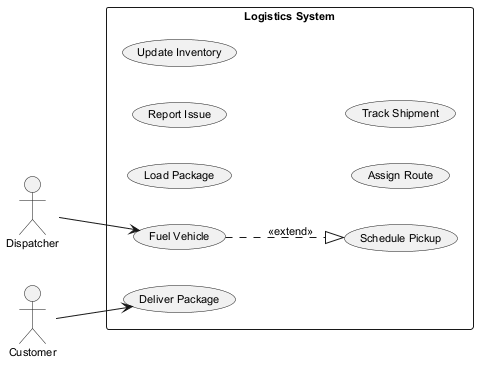

The diagram above was rendered by PlantUML. Its source (embedded in the PNG):
@startuml
skinparam backgroundColor #FFFFFF
skinparam classBackgroundColor #F3E5F5
skinparam classBorderColor #6A1B9A
skinparam defaultFontSize 11
left to right direction
actor "Dispatcher" as Dispatcher
actor "Customer" as Customer
rectangle "Logistics System" {
  usecase "Schedule Pickup" as UC_SchedulePickup
  usecase "Load Package" as UC_LoadPackage
  usecase "Report Issue" as UC_ReportIssue
  usecase "Update Inventory" as UC_UpdateInventory
  usecase "Assign Route" as UC_AssignRoute
  usecase "Fuel Vehicle" as UC_FuelVehicle
  usecase "Deliver Package" as UC_DeliverPackage
  usecase "Track Shipment" as UC_TrackShipment
}
Dispatcher --> UC_FuelVehicle
Customer --> UC_DeliverPackage
UC_FuelVehicle ..|> UC_SchedulePickup : <<extend>>
@enduml